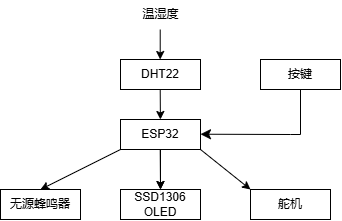

The diagram above was exported from draw.io. Its source (the exported page's mxGraphModel, read from the mxfile embedded in the PNG):
<mxGraphModel dx="622" dy="368" grid="1" gridSize="10" guides="1" tooltips="1" connect="1" arrows="1" fold="1" page="1" pageScale="1" pageWidth="827" pageHeight="1169" math="0" shadow="0">
  <root>
    <mxCell id="0" />
    <mxCell id="1" parent="0" />
    <mxCell id="2" value="DHT22" style="rounded=0;whiteSpace=wrap;html=1;" vertex="1" parent="1">
      <mxGeometry x="320" y="130" width="80" height="30" as="geometry" />
    </mxCell>
    <mxCell id="3" value="按键" style="rounded=0;whiteSpace=wrap;html=1;" vertex="1" parent="1">
      <mxGeometry x="460" y="130" width="80" height="30" as="geometry" />
    </mxCell>
    <mxCell id="4" value="温湿度" style="text;html=1;align=center;verticalAlign=middle;resizable=0;points=[];autosize=1;strokeColor=none;fillColor=none;" vertex="1" parent="1">
      <mxGeometry x="330" y="70" width="60" height="30" as="geometry" />
    </mxCell>
    <mxCell id="5" value="" style="endArrow=classic;html=1;" edge="1" parent="1">
      <mxGeometry width="50" height="50" relative="1" as="geometry">
        <mxPoint x="359.71" y="100" as="sourcePoint" />
        <mxPoint x="359.71" y="130" as="targetPoint" />
      </mxGeometry>
    </mxCell>
    <mxCell id="6" value="" style="endArrow=classic;html=1;" edge="1" parent="1" target="7">
      <mxGeometry width="50" height="50" relative="1" as="geometry">
        <mxPoint x="359.71" y="160" as="sourcePoint" />
        <mxPoint x="359.71" y="190" as="targetPoint" />
      </mxGeometry>
    </mxCell>
    <mxCell id="15" value="" style="edgeStyle=none;html=1;" edge="1" parent="1" source="7" target="9">
      <mxGeometry relative="1" as="geometry" />
    </mxCell>
    <mxCell id="7" value="ESP32" style="rounded=0;whiteSpace=wrap;html=1;" vertex="1" parent="1">
      <mxGeometry x="320" y="190" width="80" height="30" as="geometry" />
    </mxCell>
    <mxCell id="8" value="" style="edgeStyle=segmentEdgeStyle;endArrow=classic;html=1;curved=0;rounded=0;endSize=8;startSize=8;exitX=0.5;exitY=1;exitDx=0;exitDy=0;" edge="1" parent="1" source="3">
      <mxGeometry width="50" height="50" relative="1" as="geometry">
        <mxPoint x="490" y="204.71" as="sourcePoint" />
        <mxPoint x="400" y="204.71" as="targetPoint" />
        <Array as="points">
          <mxPoint x="500" y="205" />
          <mxPoint x="490" y="205" />
        </Array>
      </mxGeometry>
    </mxCell>
    <mxCell id="9" value="SSD1306 OLED" style="rounded=0;whiteSpace=wrap;html=1;" vertex="1" parent="1">
      <mxGeometry x="320" y="260" width="80" height="30" as="geometry" />
    </mxCell>
    <mxCell id="10" value="无源蜂鸣器" style="rounded=0;whiteSpace=wrap;html=1;" vertex="1" parent="1">
      <mxGeometry x="200" y="260" width="80" height="30" as="geometry" />
    </mxCell>
    <mxCell id="11" value="舵机" style="rounded=0;whiteSpace=wrap;html=1;" vertex="1" parent="1">
      <mxGeometry x="450" y="260" width="80" height="30" as="geometry" />
    </mxCell>
    <mxCell id="13" value="" style="endArrow=classic;html=1;exitX=0;exitY=1;exitDx=0;exitDy=0;" edge="1" parent="1" source="7">
      <mxGeometry width="50" height="50" relative="1" as="geometry">
        <mxPoint x="239.71" y="230" as="sourcePoint" />
        <mxPoint x="240.00000000000003" y="260" as="targetPoint" />
      </mxGeometry>
    </mxCell>
    <mxCell id="14" value="" style="endArrow=classic;html=1;entryX=0.5;entryY=0;entryDx=0;entryDy=0;" edge="1" parent="1" target="9">
      <mxGeometry width="50" height="50" relative="1" as="geometry">
        <mxPoint x="359.71" y="220" as="sourcePoint" />
        <mxPoint x="360" y="250" as="targetPoint" />
      </mxGeometry>
    </mxCell>
    <mxCell id="16" value="" style="endArrow=classic;html=1;entryX=0;entryY=0;entryDx=0;entryDy=0;" edge="1" parent="1" target="11">
      <mxGeometry width="50" height="50" relative="1" as="geometry">
        <mxPoint x="400" y="220" as="sourcePoint" />
        <mxPoint x="400.29" y="260" as="targetPoint" />
      </mxGeometry>
    </mxCell>
  </root>
</mxGraphModel>